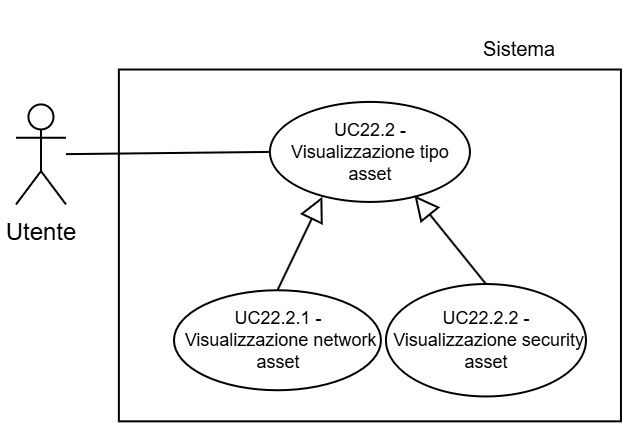

The diagram above was exported from draw.io. Its source (the exported page's mxGraphModel, read from the mxfile embedded in the PNG):
<mxGraphModel dx="864" dy="450" grid="1" gridSize="30" guides="1" tooltips="1" connect="1" arrows="1" fold="1" page="1" pageScale="2" pageWidth="5000" pageHeight="5000" background="light-dark(#FFFFFF,#FFFFFF)" math="0" shadow="0">
  <root>
    <mxCell id="0" />
    <mxCell id="1" parent="0" />
    <mxCell id="2" parent="1" style="text;html=1;whiteSpace=wrap;strokeColor=none;fillColor=none;align=center;verticalAlign=middle;rounded=0;fontFamily=Helvetica;fontSize=10;fontColor=light-dark(#000000,#000000);labelBackgroundColor=none;" value="Sistema" vertex="1">
      <mxGeometry height="41.88" width="41" x="9753.48" y="482.88" as="geometry" />
    </mxCell>
    <mxCell id="3" parent="1" style="whiteSpace=wrap;html=1;strokeColor=light-dark(#000000,#000000);align=center;verticalAlign=top;fontFamily=Helvetica;fontSize=12;fontColor=default;fillColor=light-dark(#FFFFFF,#FFFFFF);strokeWidth=1;" value="" vertex="1">
      <mxGeometry height="175.91" width="251.04" x="9573.439999999999" y="514.76" as="geometry" />
    </mxCell>
    <mxCell id="4" parent="1" style="shape=umlActor;verticalLabelPosition=bottom;verticalAlign=top;html=1;outlineConnect=0;strokeColor=light-dark(#000000,#000000);fillColor=light-dark(#FFFFFF,transparent);" value="&lt;font style=&quot;color: light-dark(rgb(0, 0, 0), rgb(0, 0, 0));&quot;&gt;Utente&lt;/font&gt;" vertex="1">
      <mxGeometry height="50" width="25" x="9521.98" y="532.21" as="geometry" />
    </mxCell>
    <mxCell id="5" parent="1" style="ellipse;whiteSpace=wrap;html=1;strokeColor=light-dark(#000000,#000000);align=center;verticalAlign=middle;fontFamily=Helvetica;fontSize=9;fontColor=default;fillColor=light-dark(#FFFFFF, #ffffff);" value="&lt;font style=&quot;color: light-dark(rgb(0, 0, 0), rgb(0, 0, 0)); line-height: 100%;&quot;&gt;UC22.2 - Visualizzazione tipo asset&lt;/font&gt;" vertex="1">
      <mxGeometry height="50" width="100" x="9648.96" y="530.96" as="geometry" />
    </mxCell>
    <mxCell id="6" edge="1" parent="1" source="5" style="rounded=0;orthogonalLoop=1;jettySize=auto;html=1;exitX=0;exitY=0.5;exitDx=0;exitDy=0;strokeColor=light-dark(#000000,#000000);endArrow=none;endFill=0;" target="4">
      <mxGeometry relative="1" as="geometry" />
    </mxCell>
    <mxCell id="7" edge="1" parent="1" source="8" style="endArrow=block;endFill=0;html=1;rounded=0;strokeWidth=1;entryX=0.262;entryY=0.948;entryDx=0;entryDy=0;exitX=0.5;exitY=0;exitDx=0;exitDy=0;startArrow=none;startFill=0;endSize=10;strokeColor=light-dark(#000000,#000000);entryPerimeter=0;" target="5" value=" ">
      <mxGeometry relative="1" width="160" as="geometry">
        <mxPoint x="10049.48" y="931.5499999999998" as="sourcePoint" />
        <mxPoint x="9658.52" y="568.55" as="targetPoint" />
      </mxGeometry>
    </mxCell>
    <mxCell id="8" parent="1" style="ellipse;whiteSpace=wrap;html=1;strokeColor=light-dark(#000000,#000000);align=center;verticalAlign=middle;fontFamily=Helvetica;fontSize=9;fontColor=default;fillColor=light-dark(#FFFFFF,#FFFFFF);" value="&lt;font style=&quot;color: light-dark(rgb(0, 0, 0), rgb(0, 0, 0));&quot;&gt;&lt;font style=&quot;line-height: 100%;&quot;&gt;UC22.2.1 -&amp;nbsp;&lt;/font&gt;&lt;font&gt;Visualizzazione network asset&lt;/font&gt;&lt;/font&gt;" vertex="1">
      <mxGeometry height="50" width="103.5" x="9600.98" y="625.12" as="geometry" />
    </mxCell>
    <mxCell id="9" parent="1" style="ellipse;whiteSpace=wrap;html=1;strokeColor=light-dark(#000000,#000000);align=center;verticalAlign=middle;fontFamily=Helvetica;fontSize=9;fontColor=default;fillColor=light-dark(#FFFFFF,#FFFFFF);" value="&lt;font style=&quot;color: light-dark(rgb(0, 0, 0), rgb(0, 0, 0));&quot;&gt;&lt;font style=&quot;line-height: 100%;&quot;&gt;UC22.2.2 -&amp;nbsp;&lt;/font&gt;&lt;font&gt;Visualizzazione security asset&lt;/font&gt;&lt;/font&gt;" vertex="1">
      <mxGeometry height="56.2" width="100" x="9706.98" y="622.0199999999999" as="geometry" />
    </mxCell>
    <mxCell id="10" edge="1" parent="1" source="9" style="endArrow=block;endFill=0;html=1;rounded=0;strokeWidth=1;entryX=0.723;entryY=0.936;entryDx=0;entryDy=0;entryPerimeter=0;exitX=0.5;exitY=0;exitDx=0;exitDy=0;startArrow=none;startFill=0;endSize=10;strokeColor=light-dark(#000000,#000000);" target="5" value="">
      <mxGeometry relative="1" width="160" as="geometry">
        <mxPoint x="10245.23" y="989.5099999999999" as="sourcePoint" />
        <mxPoint x="9687.52" y="567.55" as="targetPoint" />
      </mxGeometry>
    </mxCell>
  </root>
</mxGraphModel>